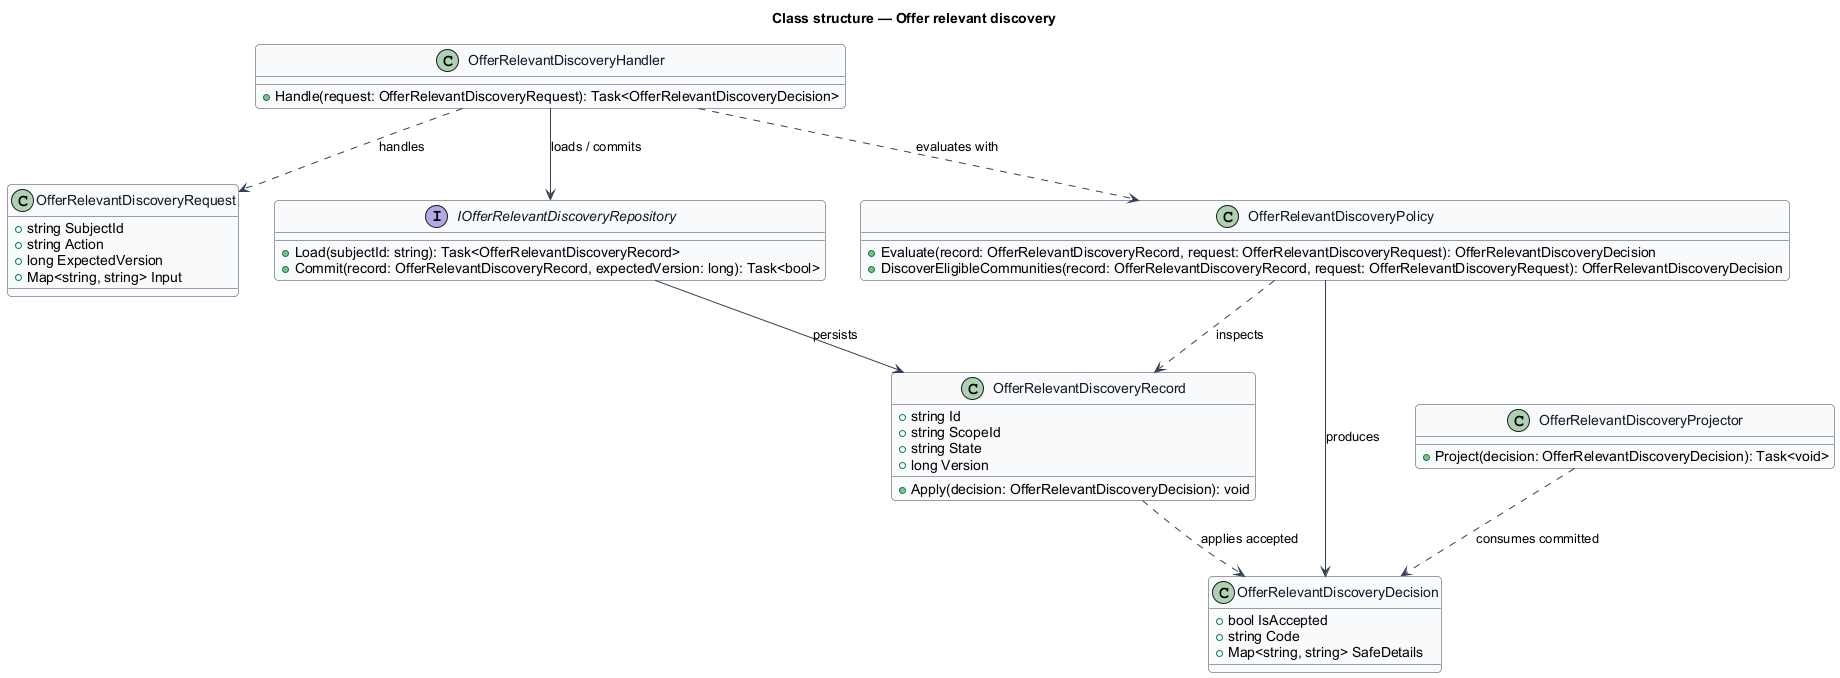

The diagram above was rendered by PlantUML. Its source (embedded in the PNG):
@startuml
skinparam backgroundColor #FFFFFF
skinparam shadowing false
skinparam roundcorner 8
skinparam defaultFontName Arial
skinparam ArrowColor #344054
skinparam class {
  BorderColor #344054
  FontColor #101828
  BackgroundColor #F9FAFB
}
title Class structure — Offer relevant discovery

class OfferRelevantDiscoveryRequest {
  +string SubjectId
  +string Action
  +long ExpectedVersion
  +Map<string, string> Input
}

class OfferRelevantDiscoveryDecision {
  +bool IsAccepted
  +string Code
  +Map<string, string> SafeDetails
}

class OfferRelevantDiscoveryRecord {
  +string Id
  +string ScopeId
  +string State
  +long Version
  +Apply(decision: OfferRelevantDiscoveryDecision): void
}

interface IOfferRelevantDiscoveryRepository {
  +Load(subjectId: string): Task<OfferRelevantDiscoveryRecord>
  +Commit(record: OfferRelevantDiscoveryRecord, expectedVersion: long): Task<bool>
}

class OfferRelevantDiscoveryPolicy {
  +Evaluate(record: OfferRelevantDiscoveryRecord, request: OfferRelevantDiscoveryRequest): OfferRelevantDiscoveryDecision
  +DiscoverEligibleCommunities(record: OfferRelevantDiscoveryRecord, request: OfferRelevantDiscoveryRequest): OfferRelevantDiscoveryDecision
}

class OfferRelevantDiscoveryHandler {
  +Handle(request: OfferRelevantDiscoveryRequest): Task<OfferRelevantDiscoveryDecision>
}

class OfferRelevantDiscoveryProjector {
  +Project(decision: OfferRelevantDiscoveryDecision): Task<void>
}

OfferRelevantDiscoveryHandler ..> OfferRelevantDiscoveryRequest : handles
OfferRelevantDiscoveryHandler ..> OfferRelevantDiscoveryPolicy : evaluates with
OfferRelevantDiscoveryHandler --> IOfferRelevantDiscoveryRepository : loads / commits
IOfferRelevantDiscoveryRepository --> OfferRelevantDiscoveryRecord : persists
OfferRelevantDiscoveryPolicy ..> OfferRelevantDiscoveryRecord : inspects
OfferRelevantDiscoveryPolicy --> OfferRelevantDiscoveryDecision : produces
OfferRelevantDiscoveryRecord ..> OfferRelevantDiscoveryDecision : applies accepted
OfferRelevantDiscoveryProjector ..> OfferRelevantDiscoveryDecision : consumes committed
@enduml